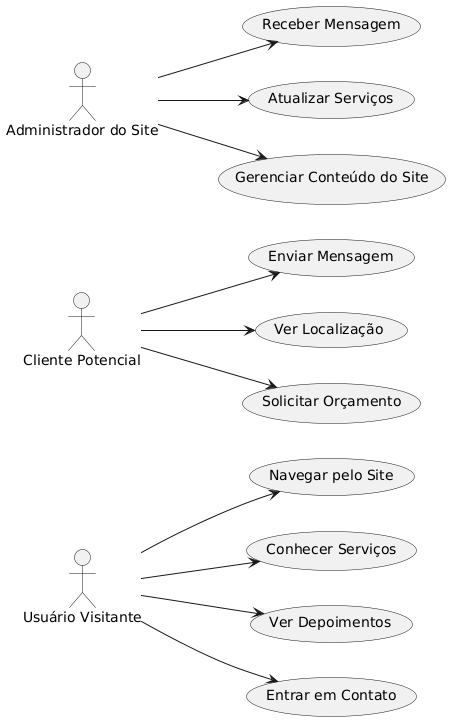

The diagram above was rendered by PlantUML. Its source (embedded in the PNG):
@startuml
left to right direction

actor "Usuário Visitante" as UV
actor "Cliente Potencial" as CP
actor "Administrador do Site" as AS

UV --> (Navegar pelo Site)
UV --> (Conhecer Serviços)
UV --> (Ver Depoimentos)
UV --> (Entrar em Contato)

CP --> (Enviar Mensagem)
CP --> (Ver Localização)
CP --> (Solicitar Orçamento)

AS --> (Receber Mensagem)
AS --> (Atualizar Serviços)
AS --> (Gerenciar Conteúdo do Site)
@enduml